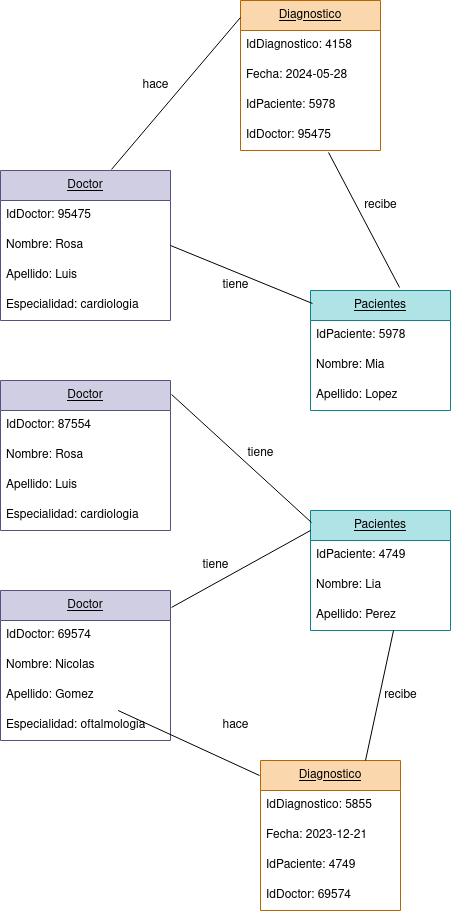

The diagram above was exported from draw.io. Its source (the exported page's mxGraphModel, read from the mxfile embedded in the PNG):
<mxGraphModel dx="1160" dy="552" grid="1" gridSize="10" guides="1" tooltips="1" connect="1" arrows="1" fold="1" page="1" pageScale="1" pageWidth="850" pageHeight="1100" math="0" shadow="0">
  <root>
    <mxCell id="0" />
    <mxCell id="1" parent="0" />
    <mxCell id="h-W9zZtTR-WnpFdGY4r9-1" value="&lt;u&gt;Pacientes&lt;/u&gt;" style="swimlane;fontStyle=0;childLayout=stackLayout;horizontal=1;startSize=30;horizontalStack=0;resizeParent=1;resizeParentMax=0;resizeLast=0;collapsible=1;marginBottom=0;whiteSpace=wrap;html=1;fillColor=#b0e3e6;strokeColor=#0e8088;" vertex="1" parent="1">
      <mxGeometry x="530" y="300" width="140" height="120" as="geometry" />
    </mxCell>
    <mxCell id="h-W9zZtTR-WnpFdGY4r9-2" value="IdPaciente: 5978" style="text;strokeColor=none;fillColor=none;align=left;verticalAlign=middle;spacingLeft=4;spacingRight=4;overflow=hidden;points=[[0,0.5],[1,0.5]];portConstraint=eastwest;rotatable=0;whiteSpace=wrap;html=1;" vertex="1" parent="h-W9zZtTR-WnpFdGY4r9-1">
      <mxGeometry y="30" width="140" height="30" as="geometry" />
    </mxCell>
    <mxCell id="h-W9zZtTR-WnpFdGY4r9-3" value="Nombre: Mia" style="text;strokeColor=none;fillColor=none;align=left;verticalAlign=middle;spacingLeft=4;spacingRight=4;overflow=hidden;points=[[0,0.5],[1,0.5]];portConstraint=eastwest;rotatable=0;whiteSpace=wrap;html=1;" vertex="1" parent="h-W9zZtTR-WnpFdGY4r9-1">
      <mxGeometry y="60" width="140" height="30" as="geometry" />
    </mxCell>
    <mxCell id="h-W9zZtTR-WnpFdGY4r9-4" value="Apellido: Lopez" style="text;strokeColor=none;fillColor=none;align=left;verticalAlign=middle;spacingLeft=4;spacingRight=4;overflow=hidden;points=[[0,0.5],[1,0.5]];portConstraint=eastwest;rotatable=0;whiteSpace=wrap;html=1;" vertex="1" parent="h-W9zZtTR-WnpFdGY4r9-1">
      <mxGeometry y="90" width="140" height="30" as="geometry" />
    </mxCell>
    <mxCell id="h-W9zZtTR-WnpFdGY4r9-5" value="&lt;u&gt;Pacientes&lt;/u&gt;" style="swimlane;fontStyle=0;childLayout=stackLayout;horizontal=1;startSize=30;horizontalStack=0;resizeParent=1;resizeParentMax=0;resizeLast=0;collapsible=1;marginBottom=0;whiteSpace=wrap;html=1;fillColor=#b0e3e6;strokeColor=#0e8088;" vertex="1" parent="1">
      <mxGeometry x="530" y="520" width="140" height="120" as="geometry" />
    </mxCell>
    <mxCell id="h-W9zZtTR-WnpFdGY4r9-6" value="IdPaciente: 4749" style="text;strokeColor=none;fillColor=none;align=left;verticalAlign=middle;spacingLeft=4;spacingRight=4;overflow=hidden;points=[[0,0.5],[1,0.5]];portConstraint=eastwest;rotatable=0;whiteSpace=wrap;html=1;" vertex="1" parent="h-W9zZtTR-WnpFdGY4r9-5">
      <mxGeometry y="30" width="140" height="30" as="geometry" />
    </mxCell>
    <mxCell id="h-W9zZtTR-WnpFdGY4r9-7" value="Nombre: Lia" style="text;strokeColor=none;fillColor=none;align=left;verticalAlign=middle;spacingLeft=4;spacingRight=4;overflow=hidden;points=[[0,0.5],[1,0.5]];portConstraint=eastwest;rotatable=0;whiteSpace=wrap;html=1;" vertex="1" parent="h-W9zZtTR-WnpFdGY4r9-5">
      <mxGeometry y="60" width="140" height="30" as="geometry" />
    </mxCell>
    <mxCell id="h-W9zZtTR-WnpFdGY4r9-8" value="Apellido: Perez" style="text;strokeColor=none;fillColor=none;align=left;verticalAlign=middle;spacingLeft=4;spacingRight=4;overflow=hidden;points=[[0,0.5],[1,0.5]];portConstraint=eastwest;rotatable=0;whiteSpace=wrap;html=1;" vertex="1" parent="h-W9zZtTR-WnpFdGY4r9-5">
      <mxGeometry y="90" width="140" height="30" as="geometry" />
    </mxCell>
    <mxCell id="h-W9zZtTR-WnpFdGY4r9-24" value="&lt;u&gt;Diagnostico&lt;/u&gt;" style="swimlane;fontStyle=0;childLayout=stackLayout;horizontal=1;startSize=30;horizontalStack=0;resizeParent=1;resizeParentMax=0;resizeLast=0;collapsible=1;marginBottom=0;whiteSpace=wrap;html=1;fillColor=#fad7ac;strokeColor=#b46504;" vertex="1" parent="1">
      <mxGeometry x="460" y="10" width="140" height="150" as="geometry" />
    </mxCell>
    <mxCell id="h-W9zZtTR-WnpFdGY4r9-25" value="IdDiagnostico: 4158" style="text;strokeColor=none;fillColor=none;align=left;verticalAlign=middle;spacingLeft=4;spacingRight=4;overflow=hidden;points=[[0,0.5],[1,0.5]];portConstraint=eastwest;rotatable=0;whiteSpace=wrap;html=1;" vertex="1" parent="h-W9zZtTR-WnpFdGY4r9-24">
      <mxGeometry y="30" width="140" height="30" as="geometry" />
    </mxCell>
    <mxCell id="h-W9zZtTR-WnpFdGY4r9-26" value="Fecha: 2024-05-28" style="text;strokeColor=none;fillColor=none;align=left;verticalAlign=middle;spacingLeft=4;spacingRight=4;overflow=hidden;points=[[0,0.5],[1,0.5]];portConstraint=eastwest;rotatable=0;whiteSpace=wrap;html=1;" vertex="1" parent="h-W9zZtTR-WnpFdGY4r9-24">
      <mxGeometry y="60" width="140" height="30" as="geometry" />
    </mxCell>
    <mxCell id="h-W9zZtTR-WnpFdGY4r9-27" value="IdPaciente: 5978" style="text;strokeColor=none;fillColor=none;align=left;verticalAlign=middle;spacingLeft=4;spacingRight=4;overflow=hidden;points=[[0,0.5],[1,0.5]];portConstraint=eastwest;rotatable=0;whiteSpace=wrap;html=1;" vertex="1" parent="h-W9zZtTR-WnpFdGY4r9-24">
      <mxGeometry y="90" width="140" height="30" as="geometry" />
    </mxCell>
    <mxCell id="h-W9zZtTR-WnpFdGY4r9-38" value="IdDoctor: 95475" style="text;strokeColor=none;fillColor=none;align=left;verticalAlign=middle;spacingLeft=4;spacingRight=4;overflow=hidden;points=[[0,0.5],[1,0.5]];portConstraint=eastwest;rotatable=0;whiteSpace=wrap;html=1;" vertex="1" parent="h-W9zZtTR-WnpFdGY4r9-24">
      <mxGeometry y="120" width="140" height="30" as="geometry" />
    </mxCell>
    <mxCell id="h-W9zZtTR-WnpFdGY4r9-28" value="&lt;u&gt;Doctor&lt;/u&gt;" style="swimlane;fontStyle=0;childLayout=stackLayout;horizontal=1;startSize=30;horizontalStack=0;resizeParent=1;resizeParentMax=0;resizeLast=0;collapsible=1;marginBottom=0;whiteSpace=wrap;html=1;fillColor=#d0cee2;strokeColor=#56517e;" vertex="1" parent="1">
      <mxGeometry x="220" y="390" width="170" height="150" as="geometry" />
    </mxCell>
    <mxCell id="h-W9zZtTR-WnpFdGY4r9-29" value="IdDoctor: 87554" style="text;strokeColor=none;fillColor=none;align=left;verticalAlign=middle;spacingLeft=4;spacingRight=4;overflow=hidden;points=[[0,0.5],[1,0.5]];portConstraint=eastwest;rotatable=0;whiteSpace=wrap;html=1;" vertex="1" parent="h-W9zZtTR-WnpFdGY4r9-28">
      <mxGeometry y="30" width="170" height="30" as="geometry" />
    </mxCell>
    <mxCell id="h-W9zZtTR-WnpFdGY4r9-30" value="Nombre: Rosa" style="text;strokeColor=none;fillColor=none;align=left;verticalAlign=middle;spacingLeft=4;spacingRight=4;overflow=hidden;points=[[0,0.5],[1,0.5]];portConstraint=eastwest;rotatable=0;whiteSpace=wrap;html=1;" vertex="1" parent="h-W9zZtTR-WnpFdGY4r9-28">
      <mxGeometry y="60" width="170" height="30" as="geometry" />
    </mxCell>
    <mxCell id="h-W9zZtTR-WnpFdGY4r9-31" value="Apellido: Luis" style="text;strokeColor=none;fillColor=none;align=left;verticalAlign=middle;spacingLeft=4;spacingRight=4;overflow=hidden;points=[[0,0.5],[1,0.5]];portConstraint=eastwest;rotatable=0;whiteSpace=wrap;html=1;" vertex="1" parent="h-W9zZtTR-WnpFdGY4r9-28">
      <mxGeometry y="90" width="170" height="30" as="geometry" />
    </mxCell>
    <mxCell id="h-W9zZtTR-WnpFdGY4r9-32" value="Especialidad: cardiologia" style="text;strokeColor=none;fillColor=none;align=left;verticalAlign=middle;spacingLeft=4;spacingRight=4;overflow=hidden;points=[[0,0.5],[1,0.5]];portConstraint=eastwest;rotatable=0;whiteSpace=wrap;html=1;" vertex="1" parent="h-W9zZtTR-WnpFdGY4r9-28">
      <mxGeometry y="120" width="170" height="30" as="geometry" />
    </mxCell>
    <mxCell id="h-W9zZtTR-WnpFdGY4r9-33" value="&lt;u&gt;Doctor&lt;/u&gt;" style="swimlane;fontStyle=0;childLayout=stackLayout;horizontal=1;startSize=30;horizontalStack=0;resizeParent=1;resizeParentMax=0;resizeLast=0;collapsible=1;marginBottom=0;whiteSpace=wrap;html=1;fillColor=#d0cee2;strokeColor=#56517e;" vertex="1" parent="1">
      <mxGeometry x="220" y="600" width="170" height="150" as="geometry" />
    </mxCell>
    <mxCell id="h-W9zZtTR-WnpFdGY4r9-34" value="IdDoctor: 69574" style="text;strokeColor=none;fillColor=none;align=left;verticalAlign=middle;spacingLeft=4;spacingRight=4;overflow=hidden;points=[[0,0.5],[1,0.5]];portConstraint=eastwest;rotatable=0;whiteSpace=wrap;html=1;" vertex="1" parent="h-W9zZtTR-WnpFdGY4r9-33">
      <mxGeometry y="30" width="170" height="30" as="geometry" />
    </mxCell>
    <mxCell id="h-W9zZtTR-WnpFdGY4r9-35" value="Nombre: Nicolas" style="text;strokeColor=none;fillColor=none;align=left;verticalAlign=middle;spacingLeft=4;spacingRight=4;overflow=hidden;points=[[0,0.5],[1,0.5]];portConstraint=eastwest;rotatable=0;whiteSpace=wrap;html=1;" vertex="1" parent="h-W9zZtTR-WnpFdGY4r9-33">
      <mxGeometry y="60" width="170" height="30" as="geometry" />
    </mxCell>
    <mxCell id="h-W9zZtTR-WnpFdGY4r9-36" value="Apellido: Gomez" style="text;strokeColor=none;fillColor=none;align=left;verticalAlign=middle;spacingLeft=4;spacingRight=4;overflow=hidden;points=[[0,0.5],[1,0.5]];portConstraint=eastwest;rotatable=0;whiteSpace=wrap;html=1;" vertex="1" parent="h-W9zZtTR-WnpFdGY4r9-33">
      <mxGeometry y="90" width="170" height="30" as="geometry" />
    </mxCell>
    <mxCell id="h-W9zZtTR-WnpFdGY4r9-37" value="Especialidad: oftalmologia" style="text;strokeColor=none;fillColor=none;align=left;verticalAlign=middle;spacingLeft=4;spacingRight=4;overflow=hidden;points=[[0,0.5],[1,0.5]];portConstraint=eastwest;rotatable=0;whiteSpace=wrap;html=1;" vertex="1" parent="h-W9zZtTR-WnpFdGY4r9-33">
      <mxGeometry y="120" width="170" height="30" as="geometry" />
    </mxCell>
    <mxCell id="h-W9zZtTR-WnpFdGY4r9-39" value="&lt;u&gt;Diagnostico&lt;/u&gt;" style="swimlane;fontStyle=0;childLayout=stackLayout;horizontal=1;startSize=30;horizontalStack=0;resizeParent=1;resizeParentMax=0;resizeLast=0;collapsible=1;marginBottom=0;whiteSpace=wrap;html=1;fillColor=#fad7ac;strokeColor=#b46504;" vertex="1" parent="1">
      <mxGeometry x="480" y="770" width="140" height="150" as="geometry" />
    </mxCell>
    <mxCell id="h-W9zZtTR-WnpFdGY4r9-40" value="IdDiagnostico: 5855" style="text;strokeColor=none;fillColor=none;align=left;verticalAlign=middle;spacingLeft=4;spacingRight=4;overflow=hidden;points=[[0,0.5],[1,0.5]];portConstraint=eastwest;rotatable=0;whiteSpace=wrap;html=1;" vertex="1" parent="h-W9zZtTR-WnpFdGY4r9-39">
      <mxGeometry y="30" width="140" height="30" as="geometry" />
    </mxCell>
    <mxCell id="h-W9zZtTR-WnpFdGY4r9-41" value="Fecha: 2023-12-21" style="text;strokeColor=none;fillColor=none;align=left;verticalAlign=middle;spacingLeft=4;spacingRight=4;overflow=hidden;points=[[0,0.5],[1,0.5]];portConstraint=eastwest;rotatable=0;whiteSpace=wrap;html=1;" vertex="1" parent="h-W9zZtTR-WnpFdGY4r9-39">
      <mxGeometry y="60" width="140" height="30" as="geometry" />
    </mxCell>
    <mxCell id="h-W9zZtTR-WnpFdGY4r9-42" value="IdPaciente: 4749" style="text;strokeColor=none;fillColor=none;align=left;verticalAlign=middle;spacingLeft=4;spacingRight=4;overflow=hidden;points=[[0,0.5],[1,0.5]];portConstraint=eastwest;rotatable=0;whiteSpace=wrap;html=1;" vertex="1" parent="h-W9zZtTR-WnpFdGY4r9-39">
      <mxGeometry y="90" width="140" height="30" as="geometry" />
    </mxCell>
    <mxCell id="h-W9zZtTR-WnpFdGY4r9-43" value="IdDoctor: 69574" style="text;strokeColor=none;fillColor=none;align=left;verticalAlign=middle;spacingLeft=4;spacingRight=4;overflow=hidden;points=[[0,0.5],[1,0.5]];portConstraint=eastwest;rotatable=0;whiteSpace=wrap;html=1;" vertex="1" parent="h-W9zZtTR-WnpFdGY4r9-39">
      <mxGeometry y="120" width="140" height="30" as="geometry" />
    </mxCell>
    <mxCell id="h-W9zZtTR-WnpFdGY4r9-44" value="&lt;u&gt;Doctor&lt;/u&gt;" style="swimlane;fontStyle=0;childLayout=stackLayout;horizontal=1;startSize=30;horizontalStack=0;resizeParent=1;resizeParentMax=0;resizeLast=0;collapsible=1;marginBottom=0;whiteSpace=wrap;html=1;fillColor=#d0cee2;strokeColor=#56517e;" vertex="1" parent="1">
      <mxGeometry x="220" y="180" width="170" height="150" as="geometry" />
    </mxCell>
    <mxCell id="h-W9zZtTR-WnpFdGY4r9-45" value="IdDoctor: 95475" style="text;strokeColor=none;fillColor=none;align=left;verticalAlign=middle;spacingLeft=4;spacingRight=4;overflow=hidden;points=[[0,0.5],[1,0.5]];portConstraint=eastwest;rotatable=0;whiteSpace=wrap;html=1;" vertex="1" parent="h-W9zZtTR-WnpFdGY4r9-44">
      <mxGeometry y="30" width="170" height="30" as="geometry" />
    </mxCell>
    <mxCell id="h-W9zZtTR-WnpFdGY4r9-46" value="Nombre: Rosa" style="text;strokeColor=none;fillColor=none;align=left;verticalAlign=middle;spacingLeft=4;spacingRight=4;overflow=hidden;points=[[0,0.5],[1,0.5]];portConstraint=eastwest;rotatable=0;whiteSpace=wrap;html=1;" vertex="1" parent="h-W9zZtTR-WnpFdGY4r9-44">
      <mxGeometry y="60" width="170" height="30" as="geometry" />
    </mxCell>
    <mxCell id="h-W9zZtTR-WnpFdGY4r9-47" value="Apellido: Luis" style="text;strokeColor=none;fillColor=none;align=left;verticalAlign=middle;spacingLeft=4;spacingRight=4;overflow=hidden;points=[[0,0.5],[1,0.5]];portConstraint=eastwest;rotatable=0;whiteSpace=wrap;html=1;" vertex="1" parent="h-W9zZtTR-WnpFdGY4r9-44">
      <mxGeometry y="90" width="170" height="30" as="geometry" />
    </mxCell>
    <mxCell id="h-W9zZtTR-WnpFdGY4r9-48" value="Especialidad: cardiologia" style="text;strokeColor=none;fillColor=none;align=left;verticalAlign=middle;spacingLeft=4;spacingRight=4;overflow=hidden;points=[[0,0.5],[1,0.5]];portConstraint=eastwest;rotatable=0;whiteSpace=wrap;html=1;" vertex="1" parent="h-W9zZtTR-WnpFdGY4r9-44">
      <mxGeometry y="120" width="170" height="30" as="geometry" />
    </mxCell>
    <mxCell id="h-W9zZtTR-WnpFdGY4r9-49" value="" style="endArrow=none;html=1;rounded=0;exitX=0.994;exitY=0.267;exitDx=0;exitDy=0;exitPerimeter=0;entryX=-0.007;entryY=0.1;entryDx=0;entryDy=0;entryPerimeter=0;" edge="1" parent="1" source="h-W9zZtTR-WnpFdGY4r9-36" target="h-W9zZtTR-WnpFdGY4r9-39">
      <mxGeometry width="50" height="50" relative="1" as="geometry">
        <mxPoint x="620" y="760" as="sourcePoint" />
        <mxPoint x="670" y="710" as="targetPoint" />
      </mxGeometry>
    </mxCell>
    <mxCell id="h-W9zZtTR-WnpFdGY4r9-50" value="" style="endArrow=none;html=1;rounded=0;exitX=0.593;exitY=1;exitDx=0;exitDy=0;exitPerimeter=0;entryX=0.75;entryY=0;entryDx=0;entryDy=0;" edge="1" parent="1" source="h-W9zZtTR-WnpFdGY4r9-8" target="h-W9zZtTR-WnpFdGY4r9-39">
      <mxGeometry width="50" height="50" relative="1" as="geometry">
        <mxPoint x="620" y="760" as="sourcePoint" />
        <mxPoint x="670" y="710" as="targetPoint" />
      </mxGeometry>
    </mxCell>
    <mxCell id="h-W9zZtTR-WnpFdGY4r9-51" value="" style="endArrow=none;html=1;rounded=0;exitX=1.006;exitY=0.113;exitDx=0;exitDy=0;exitPerimeter=0;" edge="1" parent="1" source="h-W9zZtTR-WnpFdGY4r9-33">
      <mxGeometry width="50" height="50" relative="1" as="geometry">
        <mxPoint x="620" y="670" as="sourcePoint" />
        <mxPoint x="530" y="540" as="targetPoint" />
      </mxGeometry>
    </mxCell>
    <mxCell id="h-W9zZtTR-WnpFdGY4r9-52" value="" style="endArrow=none;html=1;rounded=0;exitX=1.006;exitY=0.093;exitDx=0;exitDy=0;exitPerimeter=0;entryX=0.007;entryY=0.1;entryDx=0;entryDy=0;entryPerimeter=0;" edge="1" parent="1" source="h-W9zZtTR-WnpFdGY4r9-28" target="h-W9zZtTR-WnpFdGY4r9-5">
      <mxGeometry width="50" height="50" relative="1" as="geometry">
        <mxPoint x="620" y="510" as="sourcePoint" />
        <mxPoint x="670" y="460" as="targetPoint" />
      </mxGeometry>
    </mxCell>
    <mxCell id="h-W9zZtTR-WnpFdGY4r9-53" value="tiene" style="text;html=1;align=center;verticalAlign=middle;resizable=0;points=[];autosize=1;strokeColor=none;fillColor=none;" vertex="1" parent="1">
      <mxGeometry x="455" y="448" width="50" height="30" as="geometry" />
    </mxCell>
    <mxCell id="h-W9zZtTR-WnpFdGY4r9-54" value="tiene" style="text;html=1;align=center;verticalAlign=middle;resizable=0;points=[];autosize=1;strokeColor=none;fillColor=none;" vertex="1" parent="1">
      <mxGeometry x="410" y="560" width="50" height="30" as="geometry" />
    </mxCell>
    <mxCell id="h-W9zZtTR-WnpFdGY4r9-55" value="hace" style="text;html=1;align=center;verticalAlign=middle;resizable=0;points=[];autosize=1;strokeColor=none;fillColor=none;" vertex="1" parent="1">
      <mxGeometry x="430" y="720" width="50" height="30" as="geometry" />
    </mxCell>
    <mxCell id="h-W9zZtTR-WnpFdGY4r9-56" value="hace" style="text;html=1;align=center;verticalAlign=middle;resizable=0;points=[];autosize=1;strokeColor=none;fillColor=none;" vertex="1" parent="1">
      <mxGeometry x="350" y="80" width="50" height="30" as="geometry" />
    </mxCell>
    <mxCell id="h-W9zZtTR-WnpFdGY4r9-57" value="" style="endArrow=none;html=1;rounded=0;exitX=0.653;exitY=-0.007;exitDx=0;exitDy=0;exitPerimeter=0;entryX=0;entryY=0.113;entryDx=0;entryDy=0;entryPerimeter=0;" edge="1" parent="1" source="h-W9zZtTR-WnpFdGY4r9-44" target="h-W9zZtTR-WnpFdGY4r9-24">
      <mxGeometry width="50" height="50" relative="1" as="geometry">
        <mxPoint x="620" y="200" as="sourcePoint" />
        <mxPoint x="670" y="150" as="targetPoint" />
      </mxGeometry>
    </mxCell>
    <mxCell id="h-W9zZtTR-WnpFdGY4r9-59" value="tiene" style="text;html=1;align=center;verticalAlign=middle;resizable=0;points=[];autosize=1;strokeColor=none;fillColor=none;" vertex="1" parent="1">
      <mxGeometry x="430" y="280" width="50" height="30" as="geometry" />
    </mxCell>
    <mxCell id="h-W9zZtTR-WnpFdGY4r9-60" value="" style="endArrow=none;html=1;rounded=0;exitX=1;exitY=0.5;exitDx=0;exitDy=0;entryX=0.014;entryY=0.108;entryDx=0;entryDy=0;entryPerimeter=0;" edge="1" parent="1" source="h-W9zZtTR-WnpFdGY4r9-46" target="h-W9zZtTR-WnpFdGY4r9-1">
      <mxGeometry width="50" height="50" relative="1" as="geometry">
        <mxPoint x="620" y="430" as="sourcePoint" />
        <mxPoint x="670" y="380" as="targetPoint" />
      </mxGeometry>
    </mxCell>
    <mxCell id="h-W9zZtTR-WnpFdGY4r9-61" value="" style="endArrow=none;html=1;rounded=0;entryX=0.629;entryY=1.067;entryDx=0;entryDy=0;entryPerimeter=0;exitX=0.636;exitY=-0.025;exitDx=0;exitDy=0;exitPerimeter=0;" edge="1" parent="1" source="h-W9zZtTR-WnpFdGY4r9-1" target="h-W9zZtTR-WnpFdGY4r9-38">
      <mxGeometry width="50" height="50" relative="1" as="geometry">
        <mxPoint x="580" y="260" as="sourcePoint" />
        <mxPoint x="630" y="210" as="targetPoint" />
      </mxGeometry>
    </mxCell>
    <mxCell id="h-W9zZtTR-WnpFdGY4r9-62" value="recibe" style="text;html=1;align=center;verticalAlign=middle;resizable=0;points=[];autosize=1;strokeColor=none;fillColor=none;" vertex="1" parent="1">
      <mxGeometry x="590" y="690" width="60" height="30" as="geometry" />
    </mxCell>
    <mxCell id="h-W9zZtTR-WnpFdGY4r9-63" value="recibe" style="text;html=1;align=center;verticalAlign=middle;resizable=0;points=[];autosize=1;strokeColor=none;fillColor=none;" vertex="1" parent="1">
      <mxGeometry x="570" y="200" width="60" height="30" as="geometry" />
    </mxCell>
  </root>
</mxGraphModel>